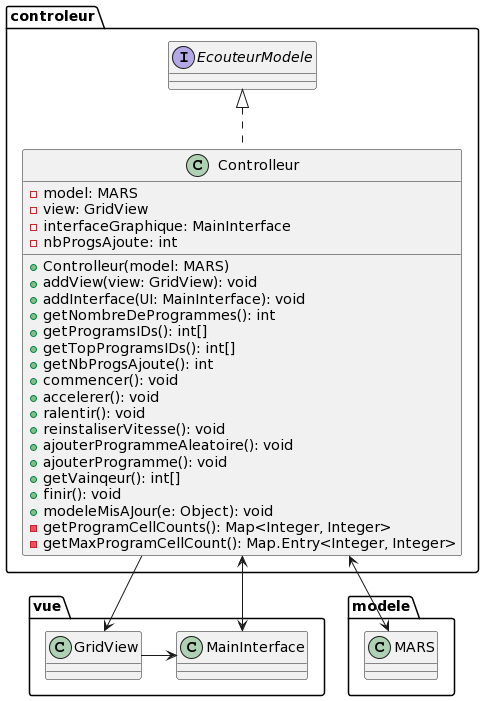

The diagram above was rendered by PlantUML. Its source (embedded in the PNG):
@startuml
package controleur {
    class Controlleur implements EcouteurModele {
        - model: MARS
        - view: GridView
        - interfaceGraphique: MainInterface
        - nbProgsAjoute: int

        + Controlleur(model: MARS)
        + addView(view: GridView): void
        + addInterface(UI: MainInterface): void
        + getNombreDeProgrammes(): int
        + getProgramsIDs(): int[]
        + getTopProgramsIDs(): int[]
        + getNbProgsAjoute(): int
        + commencer(): void
        + accelerer(): void
        + ralentir(): void
        + reinstaliserVitesse(): void
        + ajouterProgrammeAleatoire(): void
        + ajouterProgramme(): void
        + getVainqeur(): int[]
        + finir(): void
        + modeleMisAJour(e: Object): void
        - getProgramCellCounts(): Map<Integer, Integer>
        - getMaxProgramCellCount(): Map.Entry<Integer, Integer>
    }
}

package modele {
    class MARS
}

package vue {
    class GridView
    class MainInterface
}

Controlleur <-down-> MARS
Controlleur -down-> GridView
Controlleur <-down-> MainInterface
GridView -> MainInterface
@enduml